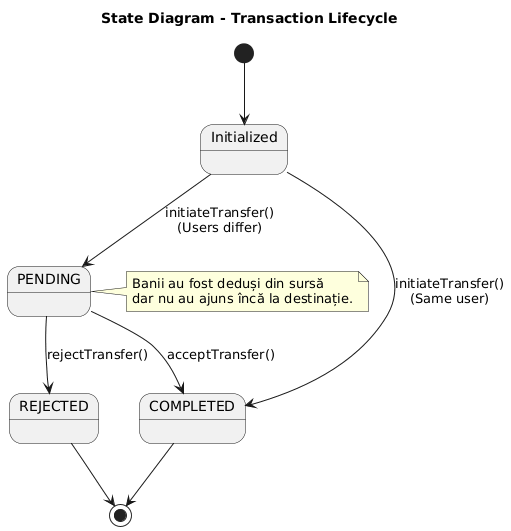

The diagram above was rendered by PlantUML. Its source (embedded in the PNG):
@startuml
title State Diagram - Transaction Lifecycle

state "Initialized" as Init
state "PENDING" as Pending
state "COMPLETED" as Completed
state "REJECTED" as Rejected

[*] --> Init

Init --> Pending : initiateTransfer()\n(Users differ)
Init --> Completed : initiateTransfer()\n(Same user)

Pending --> Completed : acceptTransfer()
Pending --> Rejected : rejectTransfer()

Completed --> [*]
Rejected --> [*]

note right of Pending
  Banii au fost deduși din sursă
  dar nu au ajuns încă la destinație.
end note
@enduml